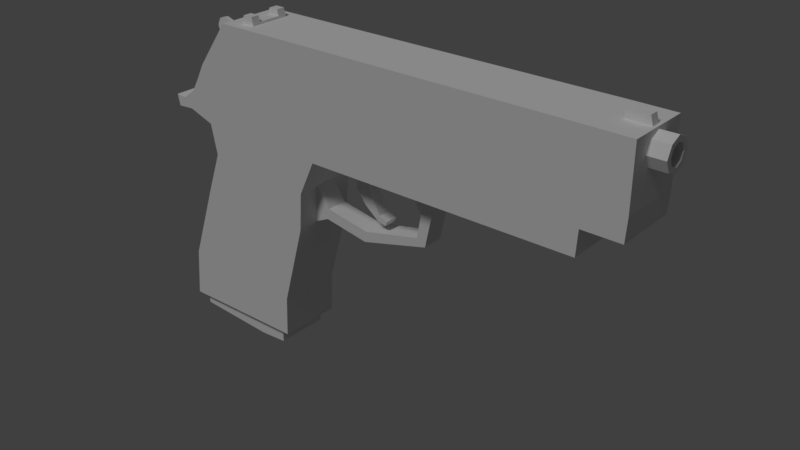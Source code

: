 # Source: Pistol.blend  (saved by Blender 2.79.0; exported with 4.5.12 LTS)
import bpy
from mathutils import Matrix  # noqa: F401  (used for matrix-valued properties, if any)

bpy.ops.wm.read_factory_settings(use_empty=True)
scene = bpy.context.scene
scene.name = 'Scene'

# ---- collections
col_collection_1 = bpy.data.collections.new('Collection 1'); scene.collection.children.link(col_collection_1)

# ---- materials (node trees are filled in below, after node groups)
mat_material = bpy.data.materials.new('Material')
mat_material.alpha_threshold = 0.0
mat_material.use_transparent_shadow = False
mat_material.roughness = 0.5
mat_material.line_color = (0.0, 0.0, 0.0, 1.0)

# ---- material node trees

# ---- world
world_world = bpy.data.worlds.new('World'); scene.world = world_world
world_world.color = (0.05088, 0.05088, 0.05088)
world_world.use_sun_shadow = False
world_world.sun_shadow_jitter_overblur = 0.0
world_world.cycles.sampling_method = 'MANUAL'

# ---- lights
light_hemi = bpy.data.lights.new('Hemi', 'SUN')
light_hemi.transmission_factor = 0.0
light_hemi.angle = 0.1993
light_hemi.energy = 1.0
light_hemi.shadow_buffer_clip_start = 0.5
light_hemi.shadow_soft_size = 0.1
light_hemi.shadow_cascade_max_distance = 1000.0

# ---- meshes
me_cube = bpy.data.meshes.new('Cube')
me_cube.from_pydata([(-2.235, 0.6042, -2.782), (-2.235, -0.6042, -2.782), (-4.69, -0.6042, -2.782), (-4.69, 0.6042, -2.782), (-1.768, 0.6042, -0.4534), (-1.768, -0.6042, -0.4534), (-4.071, -0.6042, -0.3018), (-4.071, 0.6042, -0.3018), (-1.72, 0.6042, 0.2656), (-1.72, -0.6042, 0.2656), (-3.809, -0.6042, 0.4173), (-3.809, 0.6042, 0.4173), (-1.411, 0.6042, 0.9285), (-1.411, -0.6042, 0.9285), (-3.93, -0.6042, 0.9917), (-3.93, 0.6042, 0.9917), (-2.204, 0.6042, -2.01), (-2.204, -0.6042, -2.01), (-4.608, -0.6042, -1.845), (-4.608, 0.6042, -1.845), (-1.384, 0.6042, 1.393), (-1.384, -0.6042, 1.393), (-4.332, -0.6042, 1.532), (-4.332, 0.6042, 1.532), (-1.359, 0.6042, 1.815), (-1.359, -0.6042, 1.815), (-4.168, -0.6042, 1.815), (-4.168, 0.6042, 1.815), (-4.418, -0.6042, 1.164), (-4.418, 0.6042, 1.164), (-4.593, -0.6042, 1.338), (-4.593, 0.6042, 1.338), (-4.739, -0.6042, 1.145), (-4.739, 0.6042, 1.145), (-4.788, -0.6042, 1.357), (-4.788, 0.6042, 1.357), (3.694, 0.6042, 0.9285), (3.694, -0.6042, 0.9285), (3.722, 0.6042, 1.393), (3.722, -0.6042, 1.393), (3.747, 0.6042, 1.815), (3.747, -0.6042, 1.815), (4.432, 0.6042, 1.389), (4.432, -0.6042, 1.389), (4.457, 0.6042, 1.811), (4.457, -0.6042, 1.811), (-1.359, 0.6042, 2.081), (-1.359, -0.6042, 2.081), (-4.028, -0.6042, 2.081), (-4.028, 0.6042, 2.081), (3.747, 0.6042, 2.081), (3.747, -0.6042, 2.081), (4.458, 0.6042, 2.077), (4.458, -0.6042, 2.077), (-1.357, 0.6042, 2.941), (-1.357, -0.6042, 2.941), (-3.407, -0.6042, 2.941), (-3.407, 0.6042, 2.941), (3.749, 0.6042, 2.941), (3.749, -0.6042, 2.941), (4.459, 0.6042, 2.937), (4.459, -0.6042, 2.937), (-1.885, -0.1997, -0.4821), (-1.834, -0.1997, 0.4821), (-1.885, 0.1997, -0.4821), (-1.834, 0.1997, 0.4821), (-1.489, -0.1997, -0.2925), (-1.452, -0.1997, -0.0866), (-1.489, 0.1997, -0.2925), (-1.452, 0.1997, -0.0866), (-0.6235, -0.1997, -0.452), (-0.5856, -0.1997, -0.246), (-0.6235, 0.1997, -0.452), (-0.5856, 0.1997, -0.246), (0.6838, -0.1997, -0.112), (0.5095, -0.1997, 0.004094), (0.6838, 0.1997, -0.112), (0.5095, 0.1997, 0.004094), (0.8043, -0.1997, 0.4574), (0.595, -0.1997, 0.4516), (0.8043, 0.1997, 0.4574), (0.595, 0.1997, 0.4516), (1.231, -0.1997, 1.074), (0.2381, -0.1997, 1.043), (1.231, 0.1997, 1.074), (0.2381, 0.1997, 1.043), (-0.8538, -0.1188, 0.8272), (-1.031, -0.1188, 1.119), (-0.8538, 0.1188, 0.8272), (-1.031, 0.1188, 1.119), (-0.5744, -0.1188, 0.8145), (-0.5112, -0.1188, 1.119), (-0.5744, 0.1188, 0.8145), (-0.5112, 0.1188, 1.119), (-0.8596, -0.1188, 0.462), (-0.8596, 0.1188, 0.462), (-0.5967, -0.1188, 0.5571), (-0.5967, 0.1188, 0.5571), (-0.6671, -0.1188, 0.209), (-0.6671, 0.1188, 0.209), (-0.4799, -0.1188, 0.3167), (-0.4799, 0.1188, 0.3167), (-0.404, -0.1188, -0.006442), (-0.404, 0.1188, -0.006442), (-0.3559, -0.1188, 0.1013), (-0.3559, 0.1188, 0.1013), (-0.2322, -0.1188, -0.05227), (-0.2322, 0.1188, -0.05227), (-0.1967, -0.1188, 0.03019), (-0.1967, 0.1188, 0.03019), (4.183, -0.1978, 2.397), (4.183, -0.1978, 2.81), (4.183, 0.1978, 2.397), (4.183, 0.1978, 2.81), (4.765, -0.1978, 2.397), (4.765, -0.1978, 2.81), (4.765, 0.1978, 2.397), (4.765, 0.1978, 2.81), (-3.175, 0.2175, 2.871), (-3.112, 0.2175, 3.094), (-3.175, 0.3821, 2.871), (-3.112, 0.3821, 3.094), (-2.866, 0.2175, 2.871), (-2.929, 0.2175, 3.094), (-2.866, 0.3821, 2.871), (-2.929, 0.3821, 3.094), (3.94, -0.0823, 2.871), (4.003, -0.0823, 3.094), (3.94, 0.0823, 2.871), (4.003, 0.0823, 3.094), (4.426, -0.0823, 2.871), (4.363, -0.0823, 3.094), (4.426, 0.0823, 2.871), (4.363, 0.0823, 3.094), (-3.768, -0.0377, 2.324), (-3.768, -0.0377, 2.744), (-3.768, 0.0377, 2.324), (-3.768, 0.0377, 2.744), (-3.424, -0.0377, 2.387), (-3.424, -0.0377, 2.794), (-3.424, 0.0377, 2.387), (-3.424, 0.0377, 2.794), (-4.01, -0.0377, 2.057), (-3.992, -0.0377, 2.817), (-4.01, 0.0377, 2.057), (-3.992, 0.0377, 2.817), (-4.175, -0.0377, 2.652), (-4.117, -0.0377, 2.779), (-4.175, 0.0377, 2.652), (-4.117, 0.0377, 2.779), (-2.487, 0.4805, -2.782), (-2.487, -0.4805, -2.782), (-4.439, -0.4805, -2.782), (-4.439, 0.4805, -2.782), (-1.536, 0.4805, 1.146), (-1.536, -0.4805, 1.146), (-3.488, -0.4805, 1.146), (-3.488, 0.4805, 1.146), (-1.577, 0.4601, 1.146), (-1.577, -0.4601, 1.146), (-3.447, -0.4601, 1.146), (-3.447, 0.4601, 1.146), (-2.55, 0.4601, -2.855), (-2.55, -0.4601, -2.855), (-4.42, -0.4601, -2.855), (-4.42, 0.4601, -2.855), (-2.456, 0.5063, -2.855), (-2.456, -0.5063, -2.855), (-4.514, -0.5063, -2.855), (-4.514, 0.5063, -2.855), (-2.456, 0.5063, -3.075), (-2.456, -0.5063, -3.075), (-4.514, -0.5063, -3.001), (-4.514, 0.5063, -3.001), (-2.897, 0.6042, -2.782), (-2.897, -0.6042, -2.782), (-2.389, 0.6042, -0.4125), (-2.389, -0.6042, -0.4125), (-2.283, 0.6042, 0.3065), (-2.283, -0.6042, 0.3065), (-2.09, 0.6042, 0.9455), (-2.09, -0.6042, 0.9455), (-2.852, 0.6042, -1.965), (-2.852, -0.6042, -1.965), (-2.178, 0.6042, 1.43), (-2.178, -0.6042, 1.43), (-2.116, 0.6042, 1.815), (-2.116, -0.6042, 1.815), (-2.078, 0.6042, 2.081), (-2.078, -0.6042, 2.081), (-1.91, 0.6042, 2.941), (-1.91, -0.6042, 2.941), (-3.013, 0.4805, -2.782), (-3.013, -0.4805, -2.782), (-2.062, 0.4805, 1.146), (-2.062, -0.4805, 1.146), (-2.081, 0.4601, 1.146), (-2.081, -0.4601, 1.146), (-3.054, 0.4601, -2.855), (-3.054, -0.4601, -2.855), (-3.011, 0.5063, -2.855), (-3.011, -0.5063, -2.855), (-3.011, 0.5063, -3.104), (-3.011, -0.5063, -3.104), (-3.175, -0.3833, 2.871), (-3.112, -0.3833, 3.094), (-3.175, -0.2187, 2.871), (-3.112, -0.2187, 3.094), (-2.866, -0.3833, 2.871), (-2.929, -0.3833, 3.094), (-2.866, -0.2187, 2.871), (-2.929, -0.2187, 3.094), (-3.144, 0.2175, 2.983), (-3.144, 0.3821, 2.983), (-2.898, 0.3821, 2.983), (-2.898, 0.2175, 2.983), (-3.144, -0.3833, 2.983), (-3.144, -0.2187, 2.983), (-2.898, -0.2187, 2.983), (-2.898, -0.3833, 2.983), (3.947, 0.03108, 3.067), (3.947, 0.03108, 3.005), (3.947, -0.03108, 3.067), (3.947, -0.03108, 3.005), (-3.175, -0.001791, 2.871), (-2.866, -0.001791, 2.871), (-3.144, -0.001791, 2.983), (-2.898, -0.001791, 2.983), (4.009, -0.03108, 3.005), (4.009, -0.03108, 3.067), (4.009, 0.03108, 3.005), (4.009, 0.03108, 3.067), (-3.152, 0.3323, 3.067), (-3.152, 0.3323, 3.005), (-3.152, 0.2701, 3.067), (-3.152, 0.2701, 3.005), (-3.09, 0.2701, 3.005), (-3.09, 0.2701, 3.067), (-3.09, 0.3323, 3.005), (-3.09, 0.3323, 3.067), (-3.152, -0.2691, 3.067), (-3.152, -0.2691, 3.005), (-3.152, -0.3313, 3.067), (-3.152, -0.3313, 3.005), (-3.09, -0.3313, 3.005), (-3.09, -0.3313, 3.067), (-3.09, -0.2691, 3.005), (-3.09, -0.2691, 3.067), (4.183, -0.2938, 2.604), (4.183, 0.2938, 2.604), (4.765, 0.2938, 2.604), (4.765, -0.2938, 2.604), (4.183, -2.682e-07, 2.313), (4.183, -2.682e-07, 2.894), (4.765, -2.682e-07, 2.313), (4.765, -2.682e-07, 2.894), (4.283, 0.191, 2.604), (4.183, -2.682e-07, 2.604), (4.765, 0.191, 2.604), (4.765, 0.1286, 2.469), (4.765, -2.682e-07, 2.415), (4.765, -2.682e-07, 2.792), (4.765, -0.1286, 2.738), (4.765, -0.191, 2.604), (4.765, -0.1286, 2.469), (4.765, 0.1286, 2.738), (4.283, 0.1286, 2.469), (4.283, -2.682e-07, 2.415), (4.283, -2.682e-07, 2.792), (4.283, -0.1286, 2.738), (4.283, -0.191, 2.604), (4.283, -0.1286, 2.469), (4.283, 0.1286, 2.738), (4.283, -2.682e-07, 2.604), (-2.235, -0.6042, -2.782), (-4.69, -0.6042, -2.782), (-1.768, -0.6042, -0.4534), (-4.071, -0.6042, -0.3018), (-1.72, -0.6042, 0.2656), (-3.809, -0.6042, 0.4173), (-1.411, -0.6042, 0.9285), (-3.93, -0.6042, 0.9917), (-2.204, -0.6042, -2.01), (-4.608, -0.6042, -1.845), (-4.332, -0.6042, 1.532), (-4.168, -0.6042, 1.815), (-4.418, -0.6042, 1.164), (-4.593, -0.6042, 1.338), (-4.739, -0.6042, 1.145), (-4.788, -0.6042, 1.357), (3.694, -0.6042, 0.9285), (3.722, -0.6042, 1.393), (4.432, -0.6042, 1.389), (4.457, -0.6042, 1.811), (-4.028, -0.6042, 2.081), (4.458, -0.6042, 2.077), (-1.357, -0.6042, 2.941), (-3.407, -0.6042, 2.941), (3.749, -0.6042, 2.941), (4.459, -0.6042, 2.937), (-2.897, -0.6042, -2.782), (-1.91, -0.6042, 2.941), (-2.235, -0.6042, -2.782), (-4.69, -0.6042, -2.782), (-1.768, -0.6042, -0.4534), (-4.071, -0.6042, -0.3018), (-1.72, -0.6042, 0.2656), (-3.809, -0.6042, 0.4173), (-1.411, -0.6042, 0.9285), (-3.93, -0.6042, 0.9917), (-2.204, -0.6042, -2.01), (-4.608, -0.6042, -1.845), (-4.332, -0.6042, 1.532), (-4.168, -0.6042, 1.815), (-4.418, -0.6042, 1.164), (-4.593, -0.6042, 1.338), (-4.739, -0.6042, 1.145), (-4.788, -0.6042, 1.357), (3.694, -0.6042, 0.9285), (3.722, -0.6042, 1.393), (4.432, -0.6042, 1.389), (4.457, -0.6042, 1.811), (-4.028, -0.6042, 2.081), (4.458, -0.6042, 2.077), (-1.357, -0.6042, 2.941), (-3.407, -0.6042, 2.941), (3.749, -0.6042, 2.941), (4.459, -0.6042, 2.937), (-2.897, -0.6042, -2.782), (-1.91, -0.6042, 2.941)], [], [(2, 3, 153, 152), (176, 7, 11, 178), (16, 4, 5, 17), (183, 177, 6, 18), (18, 6, 7, 19), (182, 174, 3, 19), (179, 9, 13, 181), (177, 5, 9, 179), (5, 4, 8, 9), (7, 6, 10, 11), (12, 20, 38, 36), (9, 8, 12, 13), (11, 10, 14, 15), (178, 11, 15, 180), (176, 182, 19, 7), (2, 18, 19, 3), (175, 183, 18, 2), (0, 16, 17, 1), (185, 21, 25, 187), (14, 22, 30, 28), (180, 15, 23, 184), (181, 13, 21, 185), (40, 24, 46, 50), (13, 12, 36, 37), (23, 22, 26, 27), (184, 23, 27, 186), (30, 31, 35, 34), (15, 14, 28, 29), (23, 15, 29, 31), (22, 23, 31, 30), (33, 32, 34, 35), (28, 30, 34, 32), (29, 28, 32, 33), (31, 29, 33, 35), (37, 36, 38, 39), (41, 39, 43, 45), (21, 13, 37, 39), (20, 24, 40, 38), (25, 21, 39, 41), (186, 27, 49, 188), (43, 42, 44, 45), (39, 38, 42, 43), (38, 40, 44, 42), (27, 26, 48, 49), (50, 46, 54, 58), (53, 52, 60, 61), (52, 50, 58, 60), (44, 40, 50, 52), (41, 45, 53, 51), (45, 44, 52, 53), (25, 41, 51, 47), (187, 25, 47, 189), (190, 57, 56, 191), (54, 55, 59, 58), (58, 59, 61, 60), (49, 48, 56, 57), (188, 49, 57, 190), (51, 53, 61, 59), (47, 51, 59, 55), (189, 47, 55, 191), (62, 63, 65, 64), (64, 65, 69, 68), (69, 67, 71, 73), (66, 67, 63, 62), (64, 68, 66, 62), (69, 65, 63, 67), (71, 70, 74, 75), (68, 69, 73, 72), (67, 66, 70, 71), (66, 68, 72, 70), (74, 76, 80, 78), (70, 72, 76, 74), (73, 71, 75, 77), (72, 73, 77, 76), (81, 79, 83, 85), (77, 75, 79, 81), (76, 77, 81, 80), (75, 74, 78, 79), (84, 85, 83, 82), (80, 81, 85, 84), (79, 78, 82, 83), (78, 80, 84, 82), (86, 87, 89, 88), (88, 89, 93, 92), (92, 93, 91, 90), (90, 91, 87, 86), (90, 86, 94, 96), (93, 89, 87, 91), (96, 94, 98, 100), (88, 92, 97, 95), (86, 88, 95, 94), (92, 90, 96, 97), (99, 101, 105, 103), (95, 97, 101, 99), (97, 96, 100, 101), (94, 95, 99, 98), (105, 104, 108, 109), (101, 100, 104, 105), (98, 99, 103, 102), (100, 98, 102, 104), (107, 109, 108, 106), (102, 103, 107, 106), (104, 102, 106, 108), (103, 105, 109, 107), (257, 253, 113, 249), (249, 113, 117, 250), (116, 250, 258, 259), (251, 115, 111, 248), (252, 254, 114, 110), (255, 253, 111, 115), (212, 119, 121, 213), (213, 121, 125, 214), (214, 125, 123, 215), (215, 123, 119, 212), (120, 124, 122, 118), (125, 121, 119, 123), (126, 127, 129, 128), (128, 129, 133, 132), (132, 133, 131, 130), (130, 131, 127, 126), (128, 132, 130, 126), (133, 129, 127, 131), (137, 136, 144, 145), (136, 137, 141, 140), (140, 141, 139, 138), (138, 139, 135, 134), (136, 140, 138, 134), (141, 137, 135, 139), (143, 145, 149, 147), (134, 135, 143, 142), (135, 137, 145, 143), (136, 134, 142, 144), (146, 147, 149, 148), (144, 142, 146, 148), (145, 144, 148, 149), (142, 143, 147, 146), (192, 150, 154, 194), (175, 2, 152, 193), (174, 0, 150, 192), (0, 1, 151, 150), (195, 156, 160, 197), (193, 152, 156, 195), (150, 151, 155, 154), (152, 153, 157, 156), (160, 161, 165, 164), (154, 155, 159, 158), (156, 157, 161, 160), (194, 154, 158, 196), (199, 164, 168, 201), (196, 158, 162, 198), (197, 160, 164, 199), (158, 159, 163, 162), (201, 168, 172, 203), (162, 163, 167, 166), (164, 165, 169, 168), (198, 162, 166, 200), (202, 203, 172, 173), (166, 167, 171, 170), (168, 169, 173, 172), (200, 166, 170, 202), (169, 200, 202, 173), (170, 171, 203, 202), (165, 198, 200, 169), (167, 201, 203, 171), (159, 197, 199, 163), (161, 196, 198, 165), (163, 199, 201, 167), (157, 194, 196, 161), (151, 193, 195, 155), (155, 195, 197, 159), (3, 174, 192, 153), (1, 175, 193, 151), (153, 192, 194, 157), (48, 189, 191, 56), (46, 188, 190, 54), (54, 190, 191, 55), (26, 187, 189, 48), (24, 186, 188, 46), (20, 184, 186, 24), (14, 181, 185, 22), (12, 180, 184, 20), (22, 185, 187, 26), (1, 17, 183, 175), (4, 16, 182, 176), (8, 178, 180, 12), (6, 177, 179, 10), (10, 179, 181, 14), (16, 0, 174, 182), (17, 5, 177, 183), (4, 176, 178, 8), (216, 205, 207, 217), (217, 207, 211, 218), (218, 211, 209, 219), (219, 209, 205, 216), (206, 210, 208, 204), (211, 207, 205, 209), (122, 215, 227, 225), (124, 214, 215, 122), (120, 213, 214, 124), (118, 212, 213, 120), (208, 219, 216, 204), (210, 218, 219, 208), (206, 217, 226, 224), (204, 216, 217, 206), (223, 222, 220, 221), (212, 118, 224, 226), (118, 122, 225, 224), (215, 212, 226, 227), (224, 226, 227, 225), (218, 210, 225, 227), (210, 206, 224, 225), (217, 218, 227, 226), (221, 220, 231, 230), (230, 231, 229, 228), (228, 229, 222, 223), (221, 230, 228, 223), (231, 220, 222, 229), (235, 234, 232, 233), (233, 232, 239, 238), (238, 239, 237, 236), (236, 237, 234, 235), (233, 238, 236, 235), (239, 232, 234, 237), (243, 242, 240, 241), (241, 240, 247, 246), (246, 247, 245, 244), (244, 245, 242, 243), (241, 246, 244, 243), (247, 240, 242, 245), (114, 251, 248, 110), (117, 255, 261, 265), (112, 249, 250, 116), (252, 257, 249, 112), (110, 248, 257, 252), (255, 115, 262, 261), (117, 113, 253, 255), (112, 116, 254, 252), (250, 117, 265, 258), (248, 111, 253, 257), (264, 260, 267, 271), (259, 258, 256, 266), (261, 262, 269, 268), (258, 265, 272, 256), (115, 251, 263, 262), (251, 114, 264, 263), (254, 116, 259, 260), (114, 254, 260, 264), (273, 268, 269, 270), (267, 273, 270, 271), (266, 256, 273, 267), (256, 272, 268, 273), (262, 263, 270, 269), (263, 264, 271, 270), (260, 259, 266, 267), (265, 261, 268, 272), (43, 45, 293, 292), (55, 191, 301, 296), (17, 1, 274, 282), (22, 30, 287, 284), (55, 59, 298, 296), (2, 175, 300, 275), (2, 18, 283, 275), (28, 14, 281, 286), (39, 43, 292, 291), (39, 37, 290, 291), (5, 17, 282, 276), (5, 9, 278, 276), (59, 61, 299, 298), (26, 48, 294, 285), (6, 10, 279, 277), (6, 18, 283, 277), (61, 53, 295, 299), (45, 53, 295, 293), (37, 13, 280, 290), (32, 34, 289, 288), (48, 56, 297, 294), (22, 26, 285, 284), (9, 13, 280, 278), (34, 30, 287, 289), (10, 14, 281, 279), (56, 191, 301, 297), (32, 28, 286, 288), (1, 175, 300, 274), (276, 282, 310, 304), (291, 290, 318, 319), (277, 283, 311, 305), (285, 294, 322, 313), (276, 278, 306, 304), (290, 280, 308, 318), (277, 279, 307, 305), (292, 293, 321, 320), (278, 280, 308, 306), (291, 292, 320, 319), (279, 281, 309, 307), (293, 295, 323, 321), (282, 274, 302, 310), (297, 301, 329, 325), (275, 283, 311, 303), (296, 298, 326, 324), (284, 285, 313, 312), (298, 299, 327, 326), (284, 287, 315, 312), (299, 295, 323, 327), (286, 281, 309, 314), (294, 297, 325, 322), (288, 289, 317, 316), (274, 300, 328, 302), (289, 287, 315, 317), (275, 300, 328, 303), (296, 301, 329, 324), (288, 286, 314, 316)])
_uv = me_cube.uv_layers.new(name='UVMap')
_uv.uv.foreach_set('vector', [0.1109, 0.09717, 0.1109, 0.01416, 0.1282, 0.02266, 0.1282, 0.08867, 0.7906, 0.7246, 0.9085, 0.7312, 0.8907, 0.7817, 0.7837, 0.775, 0.3843, 0.09643, 0.3843, 0.176, 0.3248, 0.176, 0.3248, 0.09643, 0.237, 0.1676, 0.2685, 0.2748, 0.1525, 0.2819, 0.1159, 0.1754, 0.09095, 0.1572, 0.09095, 0.2485, 0.02342, 0.2485, 0.02342, 0.1572, 0.822, 0.6155, 0.8246, 0.5583, 0.9502, 0.557, 0.9451, 0.6227, 0.2756, 0.3243, 0.3144, 0.3217, 0.3355, 0.3674, 0.2887, 0.3684, 0.2685, 0.2748, 0.3113, 0.2721, 0.3144, 0.3217, 0.2756, 0.3243, 0.3248, 0.176, 0.3843, 0.176, 0.3843, 0.2115, 0.3248, 0.2115, 0.02342, 0.2485, 0.09095, 0.2485, 0.09095, 0.2913, 0.02342, 0.2913, 0.7231, 0.8192, 0.7215, 0.8518, 0.3639, 0.8553, 0.3655, 0.8228, 0.3248, 0.2115, 0.3843, 0.2115, 0.3843, 0.2475, 0.3248, 0.2475, 0.02342, 0.2913, 0.09095, 0.2913, 0.09095, 0.3241, 0.02342, 0.3241, 0.7837, 0.775, 0.8907, 0.7817, 0.8995, 0.8219, 0.7707, 0.8199, 0.7906, 0.7246, 0.822, 0.6155, 0.9451, 0.6227, 0.9085, 0.7312, 0.09095, 0.1047, 0.09095, 0.1572, 0.02342, 0.1572, 0.02342, 0.1047, 0.2341, 0.1113, 0.237, 0.1676, 0.1159, 0.1754, 0.1105, 0.1108, 0.3843, 0.05836, 0.3843, 0.09643, 0.3248, 0.09643, 0.3248, 0.05836, 0.2825, 0.4018, 0.3372, 0.3994, 0.3388, 0.4286, 0.2867, 0.4284, 0.1619, 0.3711, 0.1341, 0.4082, 0.1161, 0.3948, 0.1282, 0.3829, 0.7707, 0.8199, 0.8995, 0.8219, 0.9281, 0.8594, 0.7772, 0.8538, 0.2887, 0.3684, 0.3355, 0.3674, 0.3372, 0.3994, 0.2825, 0.4018, 0.3625, 0.8849, 0.7201, 0.8814, 0.7202, 0.9, 0.3626, 0.9036, 0.3505, 0.3423, 0.3505, 0.2645, 0.6792, 0.2645, 0.6792, 0.3423, 0.1861, 0.5352, 0.1861, 0.613, 0.165, 0.613, 0.165, 0.5352, 0.7772, 0.8538, 0.9281, 0.8594, 0.9168, 0.8794, 0.7731, 0.8808, 0.207, 0.613, 0.207, 0.5352, 0.2196, 0.5352, 0.2196, 0.613, 0.02342, 0.3241, 0.09095, 0.3241, 0.09095, 0.353, 0.02342, 0.353, 0.9281, 0.8594, 0.8995, 0.8219, 0.9338, 0.8336, 0.9462, 0.8456, 0.1861, 0.613, 0.1861, 0.5352, 0.207, 0.5352, 0.207, 0.613, 0.2336, 0.5352, 0.2336, 0.613, 0.2196, 0.613, 0.2196, 0.5352, 0.1282, 0.3829, 0.1161, 0.3948, 0.1027, 0.396, 0.1061, 0.3815, 0.02342, 0.353, 0.09095, 0.353, 0.09095, 0.371, 0.02342, 0.371, 0.9462, 0.8456, 0.9338, 0.8336, 0.9564, 0.832, 0.9599, 0.8468, 0.7463, 0.3178, 0.8304, 0.3178, 0.8304, 0.3502, 0.7463, 0.3502, 0.6907, 0.4299, 0.6891, 0.4008, 0.7381, 0.4007, 0.7397, 0.4298, 0.3372, 0.3994, 0.3355, 0.3674, 0.6873, 0.3688, 0.6891, 0.4008, 0.7215, 0.8518, 0.7201, 0.8814, 0.3625, 0.8849, 0.3639, 0.8553, 0.3388, 0.4286, 0.3372, 0.3994, 0.6891, 0.4008, 0.6907, 0.4299, 0.7731, 0.8808, 0.9168, 0.8794, 0.9072, 0.8981, 0.7706, 0.8995, 0.7463, 0.3997, 0.8304, 0.3997, 0.8304, 0.4291, 0.7463, 0.4291, 0.7463, 0.3502, 0.8304, 0.3502, 0.8304, 0.3997, 0.7463, 0.3997, 0.3639, 0.8553, 0.3625, 0.8849, 0.3127, 0.8852, 0.3142, 0.8556, 0.165, 0.5352, 0.165, 0.613, 0.1457, 0.613, 0.1457, 0.5352, 0.3626, 0.9036, 0.7202, 0.9, 0.7207, 0.9602, 0.3631, 0.9638, 0.7463, 0.4476, 0.8304, 0.4476, 0.8304, 0.5074, 0.7463, 0.5074, 0.3129, 0.9038, 0.3626, 0.9036, 0.3631, 0.9638, 0.3134, 0.964, 0.3127, 0.8852, 0.3625, 0.8849, 0.3626, 0.9036, 0.3129, 0.9038, 0.6907, 0.4299, 0.7397, 0.4298, 0.7396, 0.4482, 0.6907, 0.4483, 0.7463, 0.4291, 0.8304, 0.4291, 0.8304, 0.4476, 0.7463, 0.4476, 0.3388, 0.4286, 0.6907, 0.4299, 0.6907, 0.4483, 0.3388, 0.4469, 0.2867, 0.4284, 0.3388, 0.4286, 0.3388, 0.4469, 0.2892, 0.4467, 0.6444, 0.5352, 0.7408, 0.5352, 0.7408, 0.613, 0.6444, 0.613, 0.6089, 0.5352, 0.6089, 0.613, 0.2802, 0.613, 0.2802, 0.5352, 0.2802, 0.5352, 0.2802, 0.613, 0.2345, 0.613, 0.2345, 0.5352, 0.1457, 0.5352, 0.1457, 0.613, 0.07745, 0.613, 0.07745, 0.5352, 0.7706, 0.8995, 0.9072, 0.8981, 0.8643, 0.9587, 0.7594, 0.9598, 0.6907, 0.4483, 0.7396, 0.4482, 0.7395, 0.5074, 0.6906, 0.5075, 0.3388, 0.4469, 0.6907, 0.4483, 0.6906, 0.5075, 0.3387, 0.5061, 0.2892, 0.4467, 0.3388, 0.4469, 0.3387, 0.5061, 0.3006, 0.506, 0.6471, 0.08971, 0.673, 0.08971, 0.673, 0.1004, 0.6471, 0.1004, 0.4546, 0.1396, 0.4567, 0.1137, 0.4665, 0.1293, 0.4654, 0.1348, 0.4282, 0.1004, 0.4282, 0.08971, 0.4519, 0.08971, 0.4519, 0.1004, 0.4654, 0.0553, 0.4665, 0.0608, 0.4567, 0.07639, 0.4546, 0.05054, 0.6471, 0.1004, 0.6353, 0.1004, 0.6353, 0.08971, 0.6471, 0.08971, 0.4282, 0.1004, 0.4098, 0.1004, 0.4098, 0.08971, 0.4282, 0.08971, 0.4897, 0.05579, 0.4885, 0.05029, 0.5239, 0.05832, 0.5193, 0.06159, 0.4654, 0.1348, 0.4665, 0.1293, 0.4897, 0.1344, 0.4885, 0.1398, 0.4665, 0.0608, 0.4654, 0.0553, 0.4885, 0.05029, 0.4897, 0.05579, 0.6353, 0.08971, 0.6353, 0.1004, 0.6116, 0.1004, 0.6116, 0.08971, 0.5753, 0.08971, 0.5753, 0.1004, 0.5597, 0.1004, 0.5597, 0.08971, 0.6116, 0.08971, 0.6116, 0.1004, 0.5753, 0.1004, 0.5753, 0.08971, 0.4519, 0.1004, 0.4519, 0.08971, 0.4821, 0.08971, 0.4821, 0.1004, 0.4885, 0.1398, 0.4897, 0.1344, 0.5193, 0.1286, 0.5239, 0.1318, 0.4943, 0.1004, 0.4943, 0.08971, 0.5129, 0.08971, 0.5129, 0.1004, 0.4821, 0.1004, 0.4821, 0.08971, 0.4943, 0.08971, 0.4943, 0.1004, 0.5239, 0.1318, 0.5193, 0.1286, 0.5219, 0.1166, 0.5276, 0.1166, 0.5193, 0.06159, 0.5239, 0.05832, 0.5276, 0.07351, 0.5219, 0.07353, 0.5396, 0.1004, 0.5129, 0.1004, 0.5129, 0.08971, 0.5396, 0.08971, 0.5276, 0.1166, 0.5219, 0.1166, 0.5129, 0.1004, 0.5396, 0.1004, 0.5219, 0.07353, 0.5276, 0.07351, 0.5396, 0.08971, 0.5129, 0.08971, 0.5597, 0.08971, 0.5597, 0.1004, 0.5396, 0.1004, 0.5396, 0.08971, 0.6148, 0.191, 0.6374, 0.191, 0.6374, 0.2067, 0.6148, 0.2067, 0.4697, 0.2249, 0.4532, 0.2403, 0.4462, 0.2067, 0.4668, 0.2067, 0.4668, 0.2067, 0.4462, 0.2067, 0.4462, 0.191, 0.4668, 0.191, 0.4668, 0.191, 0.4462, 0.191, 0.4532, 0.1573, 0.4697, 0.1727, 0.4668, 0.191, 0.4697, 0.1727, 0.4934, 0.1772, 0.4837, 0.193, 0.4462, 0.2067, 0.4118, 0.2067, 0.4118, 0.191, 0.4462, 0.191, 0.4837, 0.193, 0.4934, 0.1772, 0.5072, 0.1931, 0.4977, 0.2038, 0.4697, 0.2249, 0.4668, 0.2067, 0.4837, 0.2046, 0.4934, 0.2204, 0.6148, 0.191, 0.6148, 0.2067, 0.5907, 0.2067, 0.5907, 0.191, 0.4668, 0.2067, 0.4668, 0.191, 0.4838, 0.191, 0.4838, 0.2067, 0.5072, 0.2045, 0.4977, 0.1939, 0.51, 0.1829, 0.5176, 0.1846, 0.4934, 0.2204, 0.4837, 0.2046, 0.4977, 0.1939, 0.5072, 0.2045, 0.4838, 0.2067, 0.4838, 0.191, 0.5015, 0.191, 0.5015, 0.2067, 0.5907, 0.191, 0.5907, 0.2067, 0.5697, 0.2067, 0.5697, 0.191, 0.518, 0.2067, 0.518, 0.191, 0.5295, 0.191, 0.5295, 0.2067, 0.5015, 0.2067, 0.5015, 0.191, 0.518, 0.191, 0.518, 0.2067, 0.5697, 0.191, 0.5697, 0.2067, 0.5472, 0.2067, 0.5472, 0.191, 0.4977, 0.2038, 0.5072, 0.1931, 0.5176, 0.213, 0.51, 0.2147, 0.5354, 0.2067, 0.5295, 0.2067, 0.5295, 0.191, 0.5354, 0.191, 0.5472, 0.191, 0.5472, 0.2067, 0.5354, 0.2067, 0.5354, 0.191, 0.51, 0.2147, 0.5176, 0.213, 0.5183, 0.2247, 0.5125, 0.2259, 0.5176, 0.1846, 0.51, 0.1829, 0.5125, 0.1717, 0.5183, 0.1729, 0.01255, 0.01273, 0.008243, 0.02204, 0.00834, 0.02214, 0.008345, 0.02229, 0.9714, 0.1491, 0.969, 0.1742, 0.9145, 0.1656, 0.9177, 0.1461, 0.9178, 0.126, 0.9177, 0.1461, 0.9059, 0.1451, 0.9082, 0.1263, 0.9095, 0.07033, 0.8993, 0.05067, 0.954, 0.0334, 0.9608, 0.05484, 0.9702, 0.102, 0.9169, 0.1073, 0.9135, 0.08952, 0.9669, 0.07901, 0.9112, 0.1841, 0.9642, 0.1973, 0.9588, 0.2182, 0.9024, 0.2035, 0.07457, 0.7513, 0.07991, 0.7532, 0.07711, 0.7609, 0.07177, 0.7589, 0.03966, 0.7595, 0.03615, 0.755, 0.04145, 0.7477, 0.04679, 0.7497, 0.04679, 0.7497, 0.04145, 0.7477, 0.04425, 0.7401, 0.04959, 0.7421, 0.09129, 0.785, 0.08973, 0.7905, 0.08073, 0.7905, 0.07917, 0.785, 0.06643, 0.7569, 0.05214, 0.7517, 0.05494, 0.744, 0.06923, 0.7493, 0.08557, 0.764, 0.07711, 0.7609, 0.07991, 0.7532, 0.08837, 0.7564, 0.04828, 0.6826, 0.05864, 0.6826, 0.05864, 0.6899, 0.04828, 0.6899, 0.05581, 0.6999, 0.05864, 0.6899, 0.07477, 0.6899, 0.0776, 0.6999, 0.08514, 0.6899, 0.07477, 0.6899, 0.07477, 0.6826, 0.08514, 0.6826, 0.0776, 0.7073, 0.07477, 0.7173, 0.05864, 0.7173, 0.05581, 0.7073, 0.05581, 0.6999, 0.0776, 0.6999, 0.0776, 0.7073, 0.05581, 0.7073, 0.07477, 0.6899, 0.05864, 0.6899, 0.05864, 0.6826, 0.07477, 0.6826, 0.7232, 0.1586, 0.7319, 0.1272, 0.7556, 0.1123, 0.7384, 0.1688, 0.7319, 0.1272, 0.7232, 0.1586, 0.6964, 0.1553, 0.7049, 0.1248, 0.7556, 0.05714, 0.7556, 0.02552, 0.7615, 0.02552, 0.7615, 0.05714, 0.8122, 0.1248, 0.8207, 0.1553, 0.7939, 0.1586, 0.7851, 0.1272, 0.7556, 0.0843, 0.7556, 0.05714, 0.7615, 0.05714, 0.7615, 0.0843, 0.7556, 0.2266, 0.7556, 0.1996, 0.7615, 0.1996, 0.7615, 0.2266, 0.7615, 0.1813, 0.7556, 0.1813, 0.7556, 0.1712, 0.7615, 0.1712, 0.7851, 0.1272, 0.7939, 0.1586, 0.7786, 0.1688, 0.7615, 0.1123, 0.7615, 0.1996, 0.7556, 0.1996, 0.7556, 0.1813, 0.7615, 0.1813, 0.7556, 0.0843, 0.7615, 0.0843, 0.7615, 0.1123, 0.7556, 0.1123, 0.7615, 0.1603, 0.7615, 0.1712, 0.7556, 0.1712, 0.7556, 0.1603, 0.7556, 0.1123, 0.7615, 0.1123, 0.7615, 0.1603, 0.7556, 0.1603, 0.7384, 0.1688, 0.7556, 0.1123, 0.7556, 0.1603, 0.7486, 0.1686, 0.7615, 0.1123, 0.7786, 0.1688, 0.7685, 0.1686, 0.7615, 0.1603, 0.01142, 0.01792, 0.01122, 0.01838, 0.007617, 0.01776, 0.00765, 0.0176, 0.2341, 0.09717, 0.1109, 0.09717, 0.1282, 0.08867, 0.2261, 0.08867, 0.2341, 0.01416, 0.2796, 0.01416, 0.2623, 0.02266, 0.2261, 0.02266, 0.2796, 0.01416, 0.2796, 0.09717, 0.2623, 0.08867, 0.2623, 0.02266, 0.008229, 0.01554, 0.007953, 0.01526, 0.007939, 0.01528, 0.00826, 0.01553, 0.01111, 0.01971, 0.0112, 0.021, 0.007593, 0.02038, 0.007504, 0.0191, 0.01122, 0.01838, 0.01108, 0.01923, 0.007471, 0.01862, 0.007617, 0.01776, 0.0112, 0.021, 0.01105, 0.02185, 0.007448, 0.02124, 0.007593, 0.02038, 0.008216, 0.02239, 0.008083, 0.01964, 0.007893, 0.01175, 0.008226, 0.01163, 0.007617, 0.01776, 0.007448, 0.01637, 0.007527, 0.01637, 0.007705, 0.01759, 0.007953, 0.01526, 0.008115, 0.01623, 0.008098, 0.01619, 0.007939, 0.01528, 0.00765, 0.0176, 0.007617, 0.01776, 0.007705, 0.01759, 0.007557, 0.0178, 0.2043, 0.8514, 0.2716, 0.8514, 0.2762, 0.8537, 0.2022, 0.8537, 0.00784, 0.01839, 0.00776, 0.01744, 0.007372, 0.01095, 0.007152, 0.01177, 0.00826, 0.01553, 0.007939, 0.01528, 0.007252, 0.01136, 0.007443, 0.009265, 0.00776, 0.01744, 0.007527, 0.01637, 0.007094, 0.01012, 0.007372, 0.01095, 0.2022, 0.8537, 0.2762, 0.8537, 0.2762, 0.8609, 0.2022, 0.866, 0.1273, 0.8491, 0.1726, 0.8491, 0.1749, 0.8537, 0.125, 0.8537, 0.1726, 0.9778, 0.1273, 0.9778, 0.125, 0.9732, 0.1749, 0.9732, 0.09561, 0.8514, 0.1204, 0.8514, 0.125, 0.8537, 0.09774, 0.8537, 0.125, 0.8919, 0.1749, 0.8919, 0.1749, 0.966, 0.125, 0.966, 0.125, 0.8537, 0.1749, 0.8537, 0.1749, 0.8645, 0.125, 0.8645, 0.1749, 0.9732, 0.125, 0.9732, 0.125, 0.966, 0.1749, 0.966, 0.09774, 0.8537, 0.125, 0.8537, 0.125, 0.8645, 0.09774, 0.866, 0.02374, 0.8537, 0.09774, 0.8537, 0.09774, 0.866, 0.02374, 0.8609, 0.125, 0.8645, 0.1749, 0.8645, 0.1749, 0.8919, 0.125, 0.8919, 0.02836, 0.8514, 0.09561, 0.8514, 0.09774, 0.8537, 0.02374, 0.8537, 0.1749, 0.8537, 0.2022, 0.8537, 0.2022, 0.866, 0.1749, 0.8645, 0.007527, 0.01637, 0.00826, 0.01553, 0.007443, 0.009265, 0.007094, 0.01012, 0.008083, 0.01964, 0.00784, 0.01839, 0.007152, 0.01177, 0.007893, 0.01175, 0.1795, 0.8514, 0.2043, 0.8514, 0.2022, 0.8537, 0.1749, 0.8537, 0.008115, 0.01623, 0.00765, 0.0176, 0.007557, 0.0178, 0.008098, 0.01619, 0.01108, 0.01923, 0.01111, 0.01971, 0.007504, 0.0191, 0.007471, 0.01862, 0.007448, 0.01637, 0.008229, 0.01554, 0.00826, 0.01553, 0.007527, 0.01637, 0.1109, 0.01416, 0.2341, 0.01416, 0.2261, 0.02266, 0.1282, 0.02266, 0.2796, 0.09717, 0.2341, 0.09717, 0.2261, 0.08867, 0.2623, 0.08867, 0.01188, 0.01667, 0.01142, 0.01792, 0.00765, 0.0176, 0.008115, 0.01623, 0.1548, 0.4462, 0.2892, 0.4467, 0.3006, 0.506, 0.1974, 0.5056, 0.7202, 0.9, 0.7706, 0.8995, 0.7594, 0.9598, 0.7207, 0.9602, 0.6089, 0.5352, 0.6444, 0.5352, 0.6444, 0.613, 0.6089, 0.613, 0.1453, 0.4278, 0.2867, 0.4284, 0.2892, 0.4467, 0.1548, 0.4462, 0.7201, 0.8814, 0.7731, 0.8808, 0.7706, 0.8995, 0.7202, 0.9, 0.7215, 0.8518, 0.7772, 0.8538, 0.7731, 0.8808, 0.7201, 0.8814, 0.1619, 0.3711, 0.2887, 0.3684, 0.2825, 0.4018, 0.1341, 0.4082, 0.7231, 0.8192, 0.7707, 0.8199, 0.7772, 0.8538, 0.7215, 0.8518, 0.1341, 0.4082, 0.2825, 0.4018, 0.2867, 0.4284, 0.1453, 0.4278, 0.2797, 0.1115, 0.2817, 0.1647, 0.237, 0.1676, 0.2341, 0.1113, 0.7471, 0.7222, 0.7766, 0.6129, 0.822, 0.6155, 0.7906, 0.7246, 0.7443, 0.7726, 0.7837, 0.775, 0.7707, 0.8199, 0.7231, 0.8192, 0.1525, 0.2819, 0.2685, 0.2748, 0.2756, 0.3243, 0.1704, 0.3316, 0.1704, 0.3316, 0.2756, 0.3243, 0.2887, 0.3684, 0.1619, 0.3711, 0.7766, 0.6129, 0.7782, 0.5588, 0.8246, 0.5583, 0.822, 0.6155, 0.2817, 0.1647, 0.3113, 0.2721, 0.2685, 0.2748, 0.237, 0.1676, 0.7471, 0.7222, 0.7906, 0.7246, 0.7837, 0.775, 0.7443, 0.7726, 0.0508, 0.7793, 0.0508, 0.7736, 0.0589, 0.7736, 0.0589, 0.7793, 0.08243, 0.7371, 0.08398, 0.7316, 0.09299, 0.7316, 0.09454, 0.7371, 0.0589, 0.806, 0.0589, 0.8116, 0.0508, 0.8116, 0.0508, 0.806, 0.0508, 0.806, 0.0508, 0.8116, 0.04213, 0.8141, 0.03914, 0.8093, 0.0589, 0.785, 0.0589, 0.8003, 0.0508, 0.8003, 0.0508, 0.785, 0.0589, 0.7646, 0.0589, 0.7736, 0.0508, 0.7736, 0.0508, 0.7646, 0.05494, 0.744, 0.04959, 0.7421, 0.05332, 0.7319, 0.05867, 0.7339, 0.05214, 0.7517, 0.04679, 0.7497, 0.04959, 0.7421, 0.05494, 0.744, 0.04317, 0.764, 0.03966, 0.7595, 0.04679, 0.7497, 0.05214, 0.7517, 0.06923, 0.7493, 0.07457, 0.7513, 0.07177, 0.7589, 0.06643, 0.7569, 0.0508, 0.8003, 0.0508, 0.806, 0.03914, 0.8093, 0.03615, 0.8044, 0.0589, 0.8003, 0.0589, 0.806, 0.0508, 0.806, 0.0508, 0.8003, 0.0589, 0.785, 0.0589, 0.7793, 0.06958, 0.7793, 0.06958, 0.785, 0.0508, 0.785, 0.0508, 0.7793, 0.0589, 0.7793, 0.0589, 0.785, 0.1502, 0.7995, 0.1502, 0.7885, 0.1612, 0.7885, 0.1612, 0.7995, 0.07457, 0.7513, 0.06923, 0.7493, 0.07296, 0.7392, 0.0783, 0.7411, 0.06923, 0.7493, 0.05494, 0.744, 0.05867, 0.7339, 0.07296, 0.7392, 0.09129, 0.785, 0.07917, 0.785, 0.07917, 0.7742, 0.09129, 0.7742, 0.07917, 0.7966, 0.08073, 0.7912, 0.09285, 0.7912, 0.0944, 0.7966, 0.0589, 0.806, 0.0589, 0.8003, 0.06958, 0.8003, 0.06958, 0.806, 0.0589, 0.8003, 0.0589, 0.785, 0.06958, 0.785, 0.06958, 0.8003, 0.08243, 0.7371, 0.09454, 0.7371, 0.09454, 0.7478, 0.08243, 0.7478, 0.1284, 0.7885, 0.1174, 0.7885, 0.1174, 0.7776, 0.1284, 0.7776, 0.1612, 0.7666, 0.1612, 0.7776, 0.1502, 0.7776, 0.1502, 0.7666, 0.1393, 0.7776, 0.1502, 0.7776, 0.1502, 0.7885, 0.1393, 0.7885, 0.1284, 0.7885, 0.1284, 0.7776, 0.1393, 0.7776, 0.1393, 0.7885, 0.1612, 0.7776, 0.1612, 0.7885, 0.1502, 0.7885, 0.1502, 0.7776, 0.1284, 0.6962, 0.1284, 0.7071, 0.1174, 0.7071, 0.1174, 0.6962, 0.1502, 0.7071, 0.1612, 0.7072, 0.1612, 0.7181, 0.1502, 0.7181, 0.1174, 0.729, 0.1174, 0.7181, 0.1284, 0.7181, 0.1284, 0.729, 0.1393, 0.7181, 0.1284, 0.7181, 0.1284, 0.7071, 0.1393, 0.7071, 0.1502, 0.7071, 0.1502, 0.7181, 0.1393, 0.7181, 0.1393, 0.7071, 0.1174, 0.7181, 0.1174, 0.7071, 0.1284, 0.7071, 0.1284, 0.7181, 0.1284, 0.7314, 0.1284, 0.7424, 0.1174, 0.7424, 0.1174, 0.7314, 0.1502, 0.7424, 0.1612, 0.7424, 0.1612, 0.7533, 0.1502, 0.7533, 0.1174, 0.7642, 0.1174, 0.7533, 0.1284, 0.7533, 0.1284, 0.7642, 0.1393, 0.7533, 0.1284, 0.7533, 0.1284, 0.7424, 0.1393, 0.7424, 0.1502, 0.7424, 0.1502, 0.7533, 0.1393, 0.7533, 0.1393, 0.7424, 0.1174, 0.7533, 0.1174, 0.7424, 0.1284, 0.7424, 0.1284, 0.7533, 0.9135, 0.08952, 0.9095, 0.07033, 0.9608, 0.05484, 0.9669, 0.07901, 0.9145, 0.1656, 0.9112, 0.1841, 0.9005, 0.1806, 0.9054, 0.1641, 0.9716, 0.1248, 0.9714, 0.1491, 0.9177, 0.1461, 0.9178, 0.126, 0.008097, 0.02239, 0.01255, 0.01273, 0.008345, 0.02229, 0.008235, 0.02239, 0.008, 0.02229, 0.007995, 0.02214, 0.01255, 0.01273, 0.008097, 0.02239, 0.9112, 0.1841, 0.9024, 0.2035, 0.895, 0.1963, 0.9005, 0.1806, 0.9145, 0.1656, 0.969, 0.1742, 0.9642, 0.1973, 0.9112, 0.1841, 0.9716, 0.1248, 0.9178, 0.126, 0.9169, 0.1073, 0.9702, 0.102, 0.9177, 0.1461, 0.9145, 0.1656, 0.9054, 0.1641, 0.9059, 0.1451, 0.007995, 0.02214, 0.008104, 0.02204, 0.008243, 0.02204, 0.01255, 0.01273, 0.9045, 0.09121, 0.9053, 0.1086, 0.8498, 0.1116, 0.8487, 0.09788, 0.9082, 0.1263, 0.9059, 0.1451, 0.8493, 0.1402, 0.8501, 0.1255, 0.9005, 0.1806, 0.895, 0.1963, 0.8414, 0.1847, 0.8448, 0.1692, 0.9059, 0.1451, 0.9054, 0.1641, 0.8474, 0.1551, 0.8493, 0.1402, 0.8993, 0.05067, 0.9095, 0.07033, 0.8991, 0.07409, 0.8925, 0.05815, 0.9095, 0.07033, 0.9135, 0.08952, 0.9045, 0.09121, 0.8991, 0.07409, 0.9169, 0.1073, 0.9178, 0.126, 0.9082, 0.1263, 0.9053, 0.1086, 0.9135, 0.08952, 0.9169, 0.1073, 0.9053, 0.1086, 0.9045, 0.09121, 0.01166, 0.01147, 0.007376, 0.02115, 0.007209, 0.02115, 0.007077, 0.02104, 0.007199, 0.02074, 0.01166, 0.01147, 0.007077, 0.02104, 0.007083, 0.02086, 0.007367, 0.02074, 0.007499, 0.02086, 0.01166, 0.01147, 0.007199, 0.02074, 0.007499, 0.02086, 0.007493, 0.02103, 0.007376, 0.02115, 0.01166, 0.01147, 0.8925, 0.05815, 0.8991, 0.07409, 0.8466, 0.08363, 0.8436, 0.06979, 0.8991, 0.07409, 0.9045, 0.09121, 0.8487, 0.09788, 0.8466, 0.08363, 0.9053, 0.1086, 0.9082, 0.1263, 0.8501, 0.1255, 0.8498, 0.1116, 0.9054, 0.1641, 0.9005, 0.1806, 0.8448, 0.1692, 0.8474, 0.1551, 0.0125, 0.01082, 0.01247, 0.01085, 0.01247, 0.01085, 0.0125, 0.01082, 0.01251, 0.01101, 0.01255, 0.01105, 0.01255, 0.01105, 0.01251, 0.01101, 0.0128, 0.01086, 0.01283, 0.01088, 0.01283, 0.01088, 0.0128, 0.01086, 0.01269, 0.01112, 0.0127, 0.01114, 0.0127, 0.01114, 0.01269, 0.01112, 0.01251, 0.01101, 0.01244, 0.01097, 0.01244, 0.01097, 0.01251, 0.01101, 0.01289, 0.01092, 0.01287, 0.01089, 0.01287, 0.01089, 0.01289, 0.01092, 0.01289, 0.01092, 0.01288, 0.01096, 0.01289, 0.01096, 0.01289, 0.01092, 0.01274, 0.01113, 0.01275, 0.01106, 0.01275, 0.01106, 0.01274, 0.01113, 0.01256, 0.01083, 0.0125, 0.01082, 0.0125, 0.01082, 0.01256, 0.01083, 0.01256, 0.01083, 0.01262, 0.01082, 0.01262, 0.01082, 0.01256, 0.01083, 0.01276, 0.01084, 0.0128, 0.01086, 0.0128, 0.01086, 0.01276, 0.01084, 0.01276, 0.01084, 0.01272, 0.01082, 0.01272, 0.01082, 0.01276, 0.01084, 0.01244, 0.01097, 0.01242, 0.01092, 0.01242, 0.01092, 0.01244, 0.01097, 0.01266, 0.01111, 0.01263, 0.0111, 0.01263, 0.0111, 0.01266, 0.01111, 0.01285, 0.011, 0.0128, 0.01102, 0.0128, 0.01102, 0.01285, 0.011, 0.01285, 0.011, 0.01288, 0.01096, 0.01289, 0.01096, 0.01285, 0.011, 0.01242, 0.01092, 0.01245, 0.01088, 0.01245, 0.01088, 0.01242, 0.01092, 0.01247, 0.01085, 0.01245, 0.01088, 0.01245, 0.01088, 0.01247, 0.01085, 0.01262, 0.01082, 0.01267, 0.01082, 0.01267, 0.01082, 0.01262, 0.01082, 0.01272, 0.01116, 0.0127, 0.01116, 0.0127, 0.01116, 0.01272, 0.01116, 0.01263, 0.0111, 0.01259, 0.01109, 0.01259, 0.01109, 0.01263, 0.0111, 0.01269, 0.01112, 0.01266, 0.01111, 0.01266, 0.01111, 0.01269, 0.01112, 0.01272, 0.01082, 0.01267, 0.01082, 0.01267, 0.01082, 0.01272, 0.01082, 0.0127, 0.01116, 0.0127, 0.01114, 0.0127, 0.01114, 0.0127, 0.01116, 0.0128, 0.01102, 0.01275, 0.01106, 0.01275, 0.01106, 0.0128, 0.01102, 0.01259, 0.01109, 0.01255, 0.01105, 0.01255, 0.01105, 0.01259, 0.01109, 0.01272, 0.01116, 0.01274, 0.01113, 0.01274, 0.01113, 0.01272, 0.01116, 0.01283, 0.01088, 0.01287, 0.01089, 0.01287, 0.01089, 0.01283, 0.01088, 0.01276, 0.01084, 0.0128, 0.01086, 0.0128, 0.01086, 0.01276, 0.01084, 0.01256, 0.01083, 0.01262, 0.01082, 0.01262, 0.01082, 0.01256, 0.01083, 0.01285, 0.011, 0.01289, 0.01096, 0.01289, 0.01096, 0.01285, 0.011, 0.01266, 0.01111, 0.01263, 0.0111, 0.01263, 0.0111, 0.01266, 0.01111, 0.01276, 0.01084, 0.01272, 0.01082, 0.01272, 0.01082, 0.01276, 0.01084, 0.01262, 0.01082, 0.01267, 0.01082, 0.01267, 0.01082, 0.01262, 0.01082, 0.01285, 0.011, 0.0128, 0.01102, 0.0128, 0.01102, 0.01285, 0.011, 0.0125, 0.01082, 0.01247, 0.01085, 0.01247, 0.01085, 0.0125, 0.01082, 0.01272, 0.01082, 0.01267, 0.01082, 0.01267, 0.01082, 0.01272, 0.01082, 0.01256, 0.01083, 0.0125, 0.01082, 0.0125, 0.01082, 0.01256, 0.01083, 0.0128, 0.01102, 0.01275, 0.01106, 0.01275, 0.01106, 0.0128, 0.01102, 0.01247, 0.01085, 0.01245, 0.01088, 0.01245, 0.01087, 0.01247, 0.01085, 0.0128, 0.01086, 0.01283, 0.01088, 0.01284, 0.01087, 0.0128, 0.01086, 0.01259, 0.01109, 0.01255, 0.01105, 0.01255, 0.01105, 0.01259, 0.01109, 0.01289, 0.01092, 0.01289, 0.01096, 0.01289, 0.01096, 0.0129, 0.01092, 0.01251, 0.01101, 0.01244, 0.01097, 0.01244, 0.01097, 0.0125, 0.01101, 0.01269, 0.01112, 0.01266, 0.01111, 0.01266, 0.01111, 0.01269, 0.01112, 0.01244, 0.01097, 0.01242, 0.01092, 0.01242, 0.01092, 0.01244, 0.01097, 0.01269, 0.01112, 0.0127, 0.01114, 0.0127, 0.01114, 0.01269, 0.01112, 0.01242, 0.01092, 0.01245, 0.01088, 0.01245, 0.01087, 0.01242, 0.01092, 0.01274, 0.01113, 0.01275, 0.01106, 0.01275, 0.01106, 0.01274, 0.01113, 0.01263, 0.0111, 0.01259, 0.01109, 0.01259, 0.01109, 0.01263, 0.0111, 0.01272, 0.01116, 0.0127, 0.01116, 0.0127, 0.01116, 0.01272, 0.01116, 0.01283, 0.01088, 0.01287, 0.01089, 0.01287, 0.01089, 0.01284, 0.01087, 0.0127, 0.01116, 0.0127, 0.01114, 0.0127, 0.01114, 0.0127, 0.01116, 0.01289, 0.01092, 0.01287, 0.01089, 0.01287, 0.01089, 0.0129, 0.01092, 0.01251, 0.01101, 0.01255, 0.01105, 0.01255, 0.01105, 0.0125, 0.01101, 0.01272, 0.01116, 0.01274, 0.01113, 0.01274, 0.01113, 0.01272, 0.01116])
me_cube.materials.append(mat_material)
me_cube.use_remesh_preserve_volume = False
me_cube.use_remesh_preserve_attributes = False
me_cube.use_mirror_vertex_groups = False
me_cube.update()

# ---- objects
ob_hemi = bpy.data.objects.new('Hemi', light_hemi)
ob_cube = bpy.data.objects.new('Cube', me_cube)

# ---- transforms, parenting, visibility, modifiers, constraints
ob_hemi.location = (3.893, -6.21e-06, 1.517)
ob_hemi.rotation_euler = (0.6451, 1.335e-16, 4.462e-17)
ob_hemi.lineart.crease_threshold = 0.0
ob_cube.location = (0.0, 6.006e-06, 0.0)
ob_cube.rotation_euler = (7.921e-06, 1.759e-21, 3.905e-37)
ob_cube.lock_rotations_4d = False
ob_cube.empty_display_type = 'ARROWS'
ob_cube.lineart.crease_threshold = 0.0

# ---- collection membership
col_collection_1.objects.link(ob_hemi)
col_collection_1.objects.link(ob_cube)

# ---- scene / render settings (as saved in the file)
scene.frame_start = 1; scene.frame_end = 250; scene.frame_set(1)
scene.render.engine = 'BLENDER_EEVEE_NEXT'
scene.render.resolution_percentage = 50
scene.render.dither_intensity = 0.0
scene.cycles.use_denoising = False
scene.cycles.samples = 128
scene.cycles.sampling_pattern = 'TABULATED_SOBOL'
scene.cycles.use_adaptive_sampling = False
scene.cycles.use_light_tree = False
scene.cycles.blur_glossy = 0.0
scene.cycles.sample_clamp_indirect = 0.0
scene.view_settings.view_transform = 'Standard'
bpy.context.view_layer.update()

# ---- added for rendering (the .blend has no active camera): camera
cam_auto = bpy.data.cameras.new('AutoCamera')
cam_auto.lens = 50.0
cam_auto.sensor_width = 36.0
cam_auto.clip_end = 1000.0
ob_auto_camera = bpy.data.objects.new('AutoCamera', cam_auto)
scene.collection.objects.link(ob_auto_camera)
ob_auto_camera.location = (10.583, -12.7135, 8.4707)
ob_auto_camera.rotation_euler = (1.09748, -7.21219e-08, 0.694738)
scene.camera = ob_auto_camera
bpy.context.view_layer.update()
